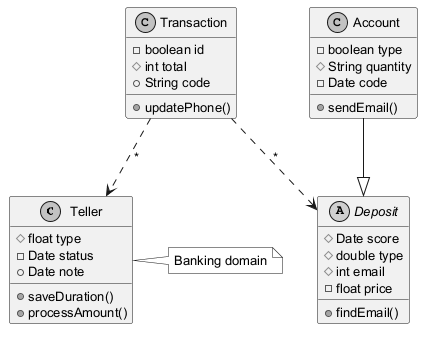

The diagram above was rendered by PlantUML. Its source (embedded in the PNG):
@startuml
skinparam monochrome true
skinparam defaultFontSize 13
class Teller {
  #float type
  -Date status
  +Date note
  +saveDuration()
  +processAmount()
}
class Transaction {
  -boolean id
  #int total
  +String code
  +updatePhone()
}
abstract class Deposit {
  #Date score
  #double type
  #int email
  -float price
  +findEmail()
}
class Account {
  -boolean type
  #String quantity
  -Date code
  +sendEmail()
}
Account --|> Deposit
Transaction ..> Teller : "*"
Transaction ..> Deposit : "*"
note right of Teller : Banking domain
@enduml